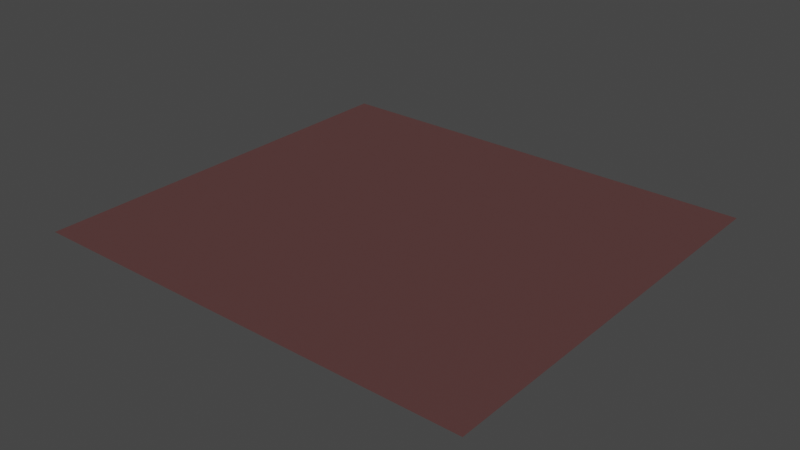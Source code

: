 # Source: plancher.blend  (saved by Blender 2.82.7; exported with 4.5.12 LTS)
import bpy
from mathutils import Matrix  # noqa: F401  (used for matrix-valued properties, if any)

bpy.ops.wm.read_factory_settings(use_empty=True)
scene = bpy.context.scene
scene.name = 'Scene'

# ---- materials (node trees are filled in below, after node groups)
mat_pont = bpy.data.materials.new('Pont')
mat_pont.use_transparent_shadow = False

# ---- material node trees
mat_pont.use_nodes = True; mat_pont.node_tree.nodes.clear()
_N = mat_pont.node_tree.nodes; _L = mat_pont.node_tree.links
n0 = _N.new('ShaderNodeOutputMaterial'); n0.name = 'Material Output'; n0.location = (300, 300)
n1 = _N.new('ShaderNodeBsdfPrincipled'); n1.name = 'Principled BSDF'; n1.location = (10, 300)
n1.distribution = 'GGX'
n1.subsurface_method = 'BURLEY'
n1.inputs[0].default_value = (0.1376, 0.004017, 0.0, 1.0)
n1.inputs[2].default_value = 0.7167
n1.inputs[3].default_value = 1.45
n1.inputs[4].default_value = 0.45
n1.inputs[27].default_value = (0.0, 0.0, 0.0, 1.0)
n1.inputs[28].default_value = 1.0
_L.new(n1.outputs[0], n0.inputs[0])
n0.is_active_output = True

# ---- world
world_world = bpy.data.worlds.new('World'); scene.world = world_world
world_world.use_nodes = True; world_world.node_tree.nodes.clear()
_N = world_world.node_tree.nodes; _L = world_world.node_tree.links
n0 = _N.new('ShaderNodeOutputWorld'); n0.name = 'World Output'; n0.location = (300, 300)
n1 = _N.new('ShaderNodeBackground'); n1.name = 'Background'; n1.location = (10, 300)
n1.inputs[0].default_value = (0.05088, 0.05088, 0.05088, 1.0)
_L.new(n1.outputs[0], n0.inputs[0])
n0.is_active_output = True
world_world.color = (0.05088, 0.05088, 0.05088)
world_world.use_sun_shadow = False
world_world.sun_shadow_jitter_overblur = 0.0

# ---- meshes
me_cylinder_006 = bpy.data.meshes.new('Cylinder.006')
me_cylinder_006.from_pydata([(8.815, 7.451e-08, 1.013), (8.815, -7.451e-08, -1.019), (-8.815, 7.451e-08, 1.019), (-8.815, -7.451e-08, -1.013)], [], [(0, 1, 3, 2)])
_uv = me_cylinder_006.uv_layers.new(name='UVMap')
_uv.uv.foreach_set('vector', [0.7812, 0.5, 0.7812, 0.5, 0.7812, 0.5, 0.7812, 0.5])
me_cylinder_006.materials.append(mat_pont)
me_cylinder_006.use_remesh_fix_poles = True
me_cylinder_006.use_remesh_preserve_attributes = False
me_cylinder_006.use_mirror_vertex_groups = False
me_cylinder_006.update()

# ---- objects
ob_plancher1 = bpy.data.objects.new('Plancher1', me_cylinder_006)

# ---- transforms, parenting, visibility, modifiers, constraints
ob_plancher1.location = (0.0, 0.0, 0.0)
ob_plancher1.rotation_euler = (-1.571, -0.0, 0.0)
ob_plancher1.scale = (1.0, 7.936, 7.936)
ob_plancher1.lineart.crease_threshold = 0.0

# ---- collection membership
scene.collection.objects.link(ob_plancher1)

# ---- scene / render settings (as saved in the file)
scene.frame_start = 1; scene.frame_end = 250; scene.frame_set(1)
scene.render.engine = 'BLENDER_EEVEE_NEXT'
scene.cycles.use_denoising = False
scene.cycles.samples = 128
scene.cycles.sampling_pattern = 'TABULATED_SOBOL'
scene.cycles.use_adaptive_sampling = False
scene.cycles.use_light_tree = False
scene.view_settings.view_transform = 'Filmic'
bpy.context.view_layer.update()

# ---- added for rendering (the .blend has no active camera and no usable light): camera, sun
cam_auto = bpy.data.cameras.new('AutoCamera')
cam_auto.lens = 50.0
cam_auto.sensor_width = 36.0
cam_auto.clip_end = 1000.0
ob_auto_camera = bpy.data.objects.new('AutoCamera', cam_auto)
scene.collection.objects.link(ob_auto_camera)
ob_auto_camera.location = (22.1366, -26.564, 17.7093)
ob_auto_camera.rotation_euler = (1.09748, -7.21219e-08, 0.694738)
scene.camera = ob_auto_camera
light_auto_sun = bpy.data.lights.new('AutoSun', 'SUN')
light_auto_sun.energy = 3.0
light_auto_sun.angle = 0.0523599
ob_auto_sun = bpy.data.objects.new('AutoSun', light_auto_sun)
scene.collection.objects.link(ob_auto_sun)
ob_auto_sun.rotation_euler = (0.872665, 0.174533, 0.523599)
bpy.context.view_layer.update()
